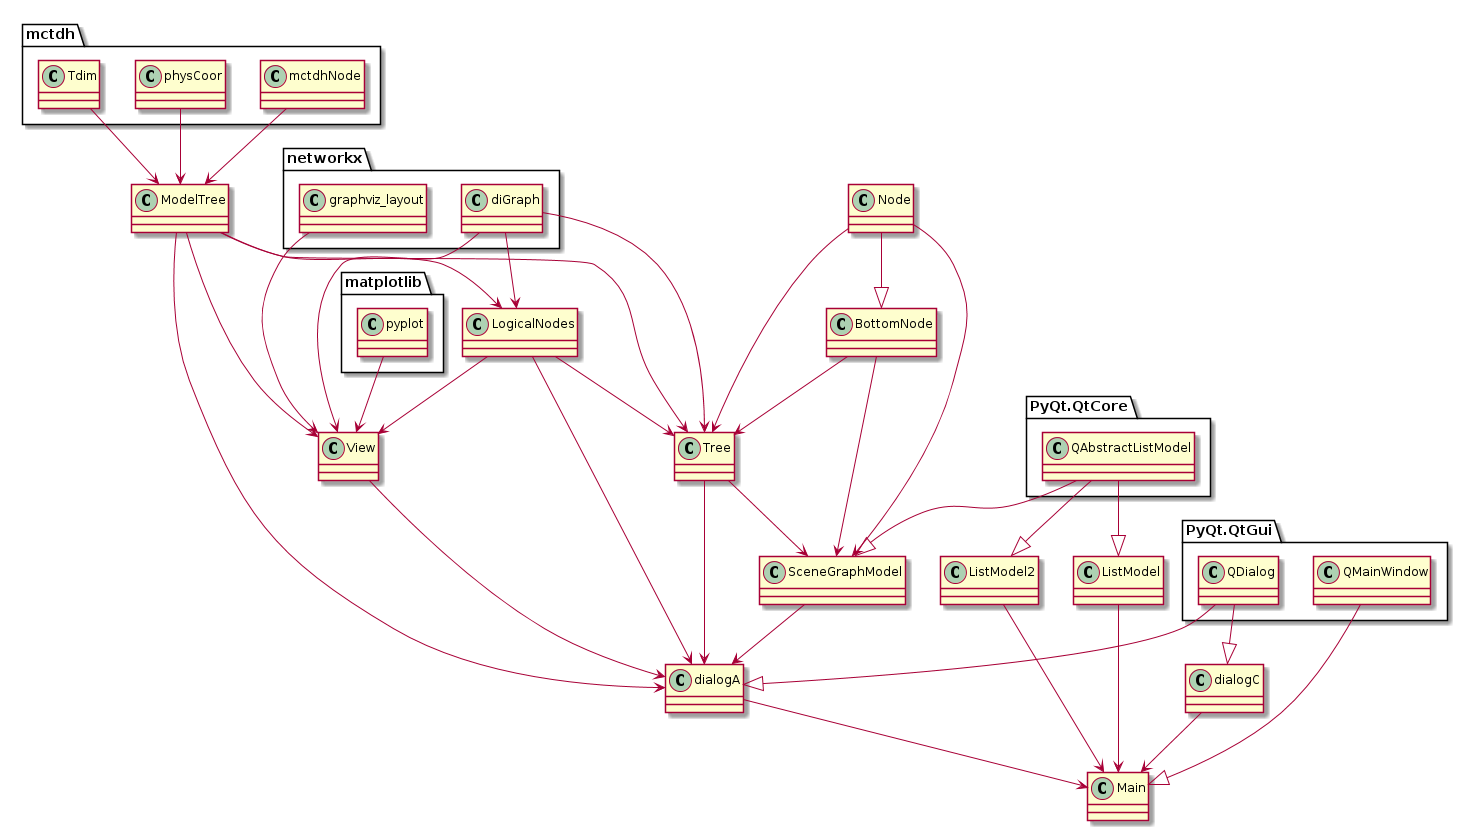

The diagram above was rendered by PlantUML. Its source (embedded in the PNG):
@startuml
mctdh.mctdhNode --> ModelTree
mctdh.physCoor--> ModelTree
mctdh.Tdim --> ModelTree

ModelTree --> View
ModelTree --> Tree
ModelTree --> LogicalNodes
ModelTree --> dialogA

LogicalNodes --> Tree
LogicalNodes --> View

networkx.diGraph --> LogicalNodes
networkx.diGraph --> View
networkx.diGraph --> Tree
networkx.graphviz_layout --> View

matplotlib.pyplot --> View

Tree --> dialogA
Tree --> SceneGraphModel
LogicalNodes --> dialogA
View --> dialogA
SceneGraphModel --> dialogA

Node --> Tree
BottomNode --> Tree

Node --> SceneGraphModel
BottomNode --> SceneGraphModel
Node --|> BottomNode

dialogA --> Main
ListModel --> Main
ListModel2 --> Main
dialogC --> Main

PyQt.QtCore.QAbstractListModel --|> SceneGraphModel
PyQt.QtCore.QAbstractListModel --|> ListModel
PyQt.QtCore.QAbstractListModel --|> ListModel2



PyQt.QtGui.QMainWindow --|> Main
PyQt.QtGui.QDialog --|> dialogA
PyQt.QtGui.QDialog --|> dialogC



@enduml